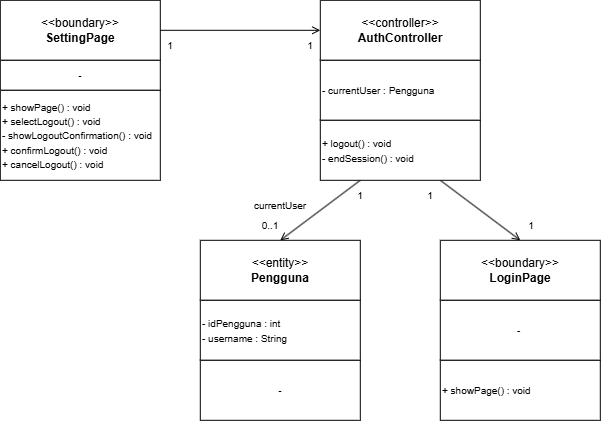

The diagram above was exported from draw.io. Its source (the exported page's mxGraphModel, read from the mxfile embedded in the PNG):
<mxGraphModel dx="2115" dy="703" grid="1" gridSize="10" guides="1" tooltips="1" connect="1" arrows="1" fold="1" page="1" pageScale="1" pageWidth="827" pageHeight="1169" math="0" shadow="0">
  <root>
    <mxCell id="0" />
    <mxCell id="1" parent="0" />
    <mxCell id="2" parent="1" style="rounded=0;whiteSpace=wrap;html=1;" value="&amp;lt;&amp;lt;entity&amp;gt;&amp;gt;&lt;br&gt;&lt;b&gt;Pengguna&lt;/b&gt;" vertex="1">
      <mxGeometry height="60" width="160" x="880" y="280" as="geometry" />
    </mxCell>
    <mxCell id="3" parent="1" style="rounded=0;whiteSpace=wrap;html=1;" value="&lt;div&gt;&amp;lt;&amp;lt;boundary&amp;gt;&amp;gt;&lt;/div&gt;&lt;b&gt;LoginPage&lt;/b&gt;" vertex="1">
      <mxGeometry height="60" width="160" x="1120" y="280" as="geometry" />
    </mxCell>
    <mxCell id="4" edge="1" parent="1" source="12" style="edgeStyle=none;rounded=0;orthogonalLoop=1;jettySize=auto;html=1;entryX=0.5;entryY=0;entryDx=0;entryDy=0;endArrow=open;endFill=0;exitX=0.25;exitY=1;exitDx=0;exitDy=0;" target="2">
      <mxGeometry relative="1" as="geometry" />
    </mxCell>
    <mxCell id="5" edge="1" parent="1" source="12" style="edgeStyle=none;rounded=0;orthogonalLoop=1;jettySize=auto;html=1;entryX=0.5;entryY=0;entryDx=0;entryDy=0;endArrow=open;endFill=0;exitX=0.75;exitY=1;exitDx=0;exitDy=0;" target="3">
      <mxGeometry relative="1" as="geometry" />
    </mxCell>
    <mxCell id="6" parent="1" style="rounded=0;whiteSpace=wrap;html=1;" value="&lt;div&gt;&amp;lt;&amp;lt;controller&amp;gt;&amp;gt;&lt;/div&gt;&lt;b&gt;AuthController&lt;/b&gt;" vertex="1">
      <mxGeometry height="60" width="160" x="1000" y="40" as="geometry" />
    </mxCell>
    <mxCell id="7" edge="1" parent="1" source="8" style="edgeStyle=none;rounded=0;orthogonalLoop=1;jettySize=auto;html=1;entryX=0;entryY=0.5;entryDx=0;entryDy=0;endArrow=open;endFill=0;" target="6">
      <mxGeometry relative="1" as="geometry" />
    </mxCell>
    <mxCell id="8" parent="1" style="rounded=0;whiteSpace=wrap;html=1;" value="&lt;div&gt;&amp;lt;&amp;lt;boundary&amp;gt;&amp;gt;&lt;/div&gt;&lt;b&gt;SettingPage&lt;/b&gt;" vertex="1">
      <mxGeometry height="60" width="160" x="680" y="40" as="geometry" />
    </mxCell>
    <mxCell id="9" parent="1" style="rounded=0;whiteSpace=wrap;html=1;" value="&lt;div&gt;&lt;font style=&quot;font-size: 10px;&quot;&gt;-&lt;/font&gt;&lt;/div&gt;" vertex="1">
      <mxGeometry height="30" width="160" x="680" y="100" as="geometry" />
    </mxCell>
    <mxCell id="10" parent="1" style="rounded=0;whiteSpace=wrap;html=1;align=left;" value="&lt;div&gt;&lt;font style=&quot;font-size: 10px;&quot;&gt;+ showPage() : void&lt;br&gt;+ selectLogout() : void&lt;/font&gt;&lt;/div&gt;&lt;div&gt;&lt;font style=&quot;font-size: 10px;&quot;&gt;- showLogoutConfirmation() : void&lt;/font&gt;&lt;/div&gt;&lt;div&gt;&lt;font style=&quot;font-size: 10px;&quot;&gt;+ confirmLogout() : void&lt;/font&gt;&lt;/div&gt;&lt;div&gt;&lt;font style=&quot;font-size: 10px;&quot;&gt;+ cancelLogout() : void&lt;/font&gt;&lt;/div&gt;" vertex="1">
      <mxGeometry height="90" width="160" x="680" y="130" as="geometry" />
    </mxCell>
    <mxCell id="11" parent="1" style="rounded=0;whiteSpace=wrap;html=1;align=left;" value="&lt;font style=&quot;font-size: 10px;&quot;&gt;- currentUser : Pengguna&lt;/font&gt;" vertex="1">
      <mxGeometry height="60" width="160" x="1000" y="100" as="geometry" />
    </mxCell>
    <mxCell id="12" parent="1" style="rounded=0;whiteSpace=wrap;html=1;align=left;" value="&lt;font style=&quot;font-size: 10px;&quot;&gt;+ logout() : void&lt;/font&gt;&lt;div&gt;&lt;font style=&quot;font-size: 10px;&quot;&gt;- endSession() : void&lt;/font&gt;&lt;/div&gt;" vertex="1">
      <mxGeometry height="60" width="160" x="1000" y="160" as="geometry" />
    </mxCell>
    <mxCell id="13" parent="1" style="rounded=0;whiteSpace=wrap;html=1;align=left;" value="&lt;font style=&quot;font-size: 10px;&quot;&gt;- idPengguna : int&lt;/font&gt;&lt;div&gt;&lt;font style=&quot;font-size: 10px;&quot;&gt;- username : String&lt;/font&gt;&lt;/div&gt;" vertex="1">
      <mxGeometry height="60" width="160" x="880" y="340" as="geometry" />
    </mxCell>
    <mxCell id="14" parent="1" style="rounded=0;whiteSpace=wrap;html=1;" value="&lt;font style=&quot;font-size: 10px;&quot;&gt;-&lt;/font&gt;" vertex="1">
      <mxGeometry height="60" width="160" x="880" y="400" as="geometry" />
    </mxCell>
    <mxCell id="15" parent="1" style="rounded=0;whiteSpace=wrap;html=1;" value="&lt;font style=&quot;font-size: 10px;&quot;&gt;-&amp;nbsp;&lt;/font&gt;" vertex="1">
      <mxGeometry height="60" width="160" x="1120" y="340" as="geometry" />
    </mxCell>
    <mxCell id="16" parent="1" style="rounded=0;whiteSpace=wrap;html=1;align=left;" value="&lt;font style=&quot;font-size: 10px;&quot;&gt;+ showPage() : void&lt;/font&gt;" vertex="1">
      <mxGeometry height="60" width="160" x="1120" y="400" as="geometry" />
    </mxCell>
    <mxCell id="17" parent="1" style="text;html=1;whiteSpace=wrap;strokeColor=none;fillColor=none;align=center;verticalAlign=middle;rounded=0;" value="&lt;font style=&quot;font-size: 10px;&quot;&gt;0..1&lt;/font&gt;" vertex="1">
      <mxGeometry height="30" width="60" x="920" y="250" as="geometry" />
    </mxCell>
    <mxCell id="18" parent="1" style="text;html=1;whiteSpace=wrap;strokeColor=none;fillColor=none;align=center;verticalAlign=middle;rounded=0;" value="&lt;font style=&quot;font-size: 10px;&quot;&gt;currentUser&lt;/font&gt;" vertex="1">
      <mxGeometry height="30" width="60" x="930" y="230" as="geometry" />
    </mxCell>
    <mxCell id="19" parent="1" style="text;html=1;whiteSpace=wrap;strokeColor=none;fillColor=none;align=center;verticalAlign=middle;rounded=0;" value="&lt;font style=&quot;font-size: 10px;&quot;&gt;1&lt;/font&gt;" vertex="1">
      <mxGeometry height="30" width="60" x="1010" y="220" as="geometry" />
    </mxCell>
    <mxCell id="20" parent="1" style="text;html=1;whiteSpace=wrap;strokeColor=none;fillColor=none;align=center;verticalAlign=middle;rounded=0;" value="&lt;font style=&quot;font-size: 10px;&quot;&gt;1&lt;/font&gt;" vertex="1">
      <mxGeometry height="30" width="60" x="1080" y="220" as="geometry" />
    </mxCell>
    <mxCell id="21" parent="1" style="text;html=1;whiteSpace=wrap;strokeColor=none;fillColor=none;align=center;verticalAlign=middle;rounded=0;" value="&lt;font style=&quot;font-size: 10px;&quot;&gt;1&lt;/font&gt;" vertex="1">
      <mxGeometry height="30" width="60" x="1181" y="250" as="geometry" />
    </mxCell>
    <mxCell id="22" parent="1" style="text;html=1;whiteSpace=wrap;strokeColor=none;fillColor=none;align=center;verticalAlign=middle;rounded=0;" value="&lt;font style=&quot;font-size: 10px;&quot;&gt;1&lt;/font&gt;" vertex="1">
      <mxGeometry height="30" width="60" x="960" y="70" as="geometry" />
    </mxCell>
    <mxCell id="23" parent="1" style="text;html=1;whiteSpace=wrap;strokeColor=none;fillColor=none;align=center;verticalAlign=middle;rounded=0;" value="&lt;font style=&quot;font-size: 10px;&quot;&gt;1&lt;/font&gt;" vertex="1">
      <mxGeometry height="30" width="60" x="820" y="70" as="geometry" />
    </mxCell>
  </root>
</mxGraphModel>